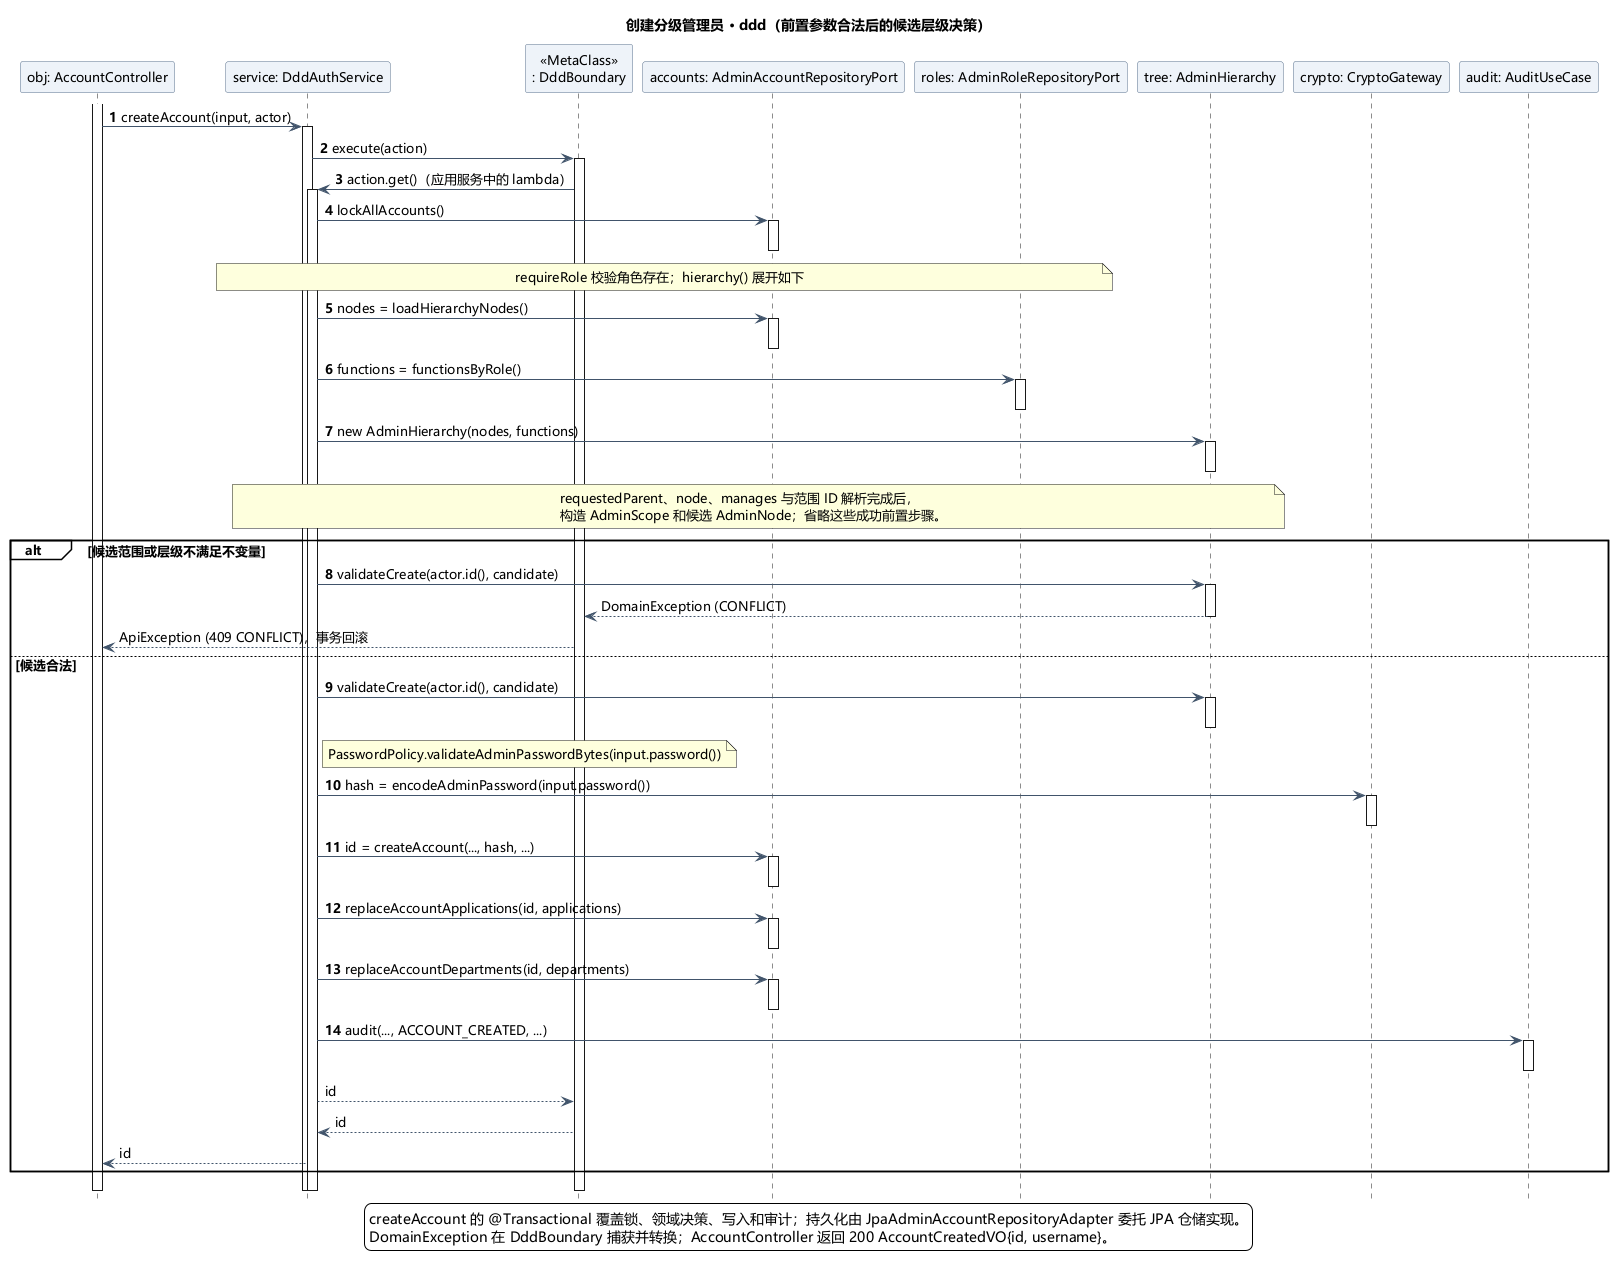

The diagram above was rendered by PlantUML. Its source (embedded in the PNG):
@startuml
skinparam shadowing false
skinparam defaultFontName Microsoft YaHei
skinparam defaultFontSize 13
skinparam classAttributeIconSize 0
skinparam backgroundColor white
skinparam ArrowColor #41546B
skinparam classBackgroundColor #F5F8FC
skinparam classBorderColor #59708C
skinparam sequenceParticipantBackgroundColor #EEF3F9
skinparam sequenceParticipantBorderColor #59708C
skinparam sequenceGroupBackgroundColor transparent
skinparam sequenceMessageAlign left
hide footbox
title 创建分级管理员 · ddd（前置参数合法后的候选层级决策）
autonumber
participant "obj: AccountController" as C
participant "service: DddAuthService" as S
participant "«MetaClass»\n: DddBoundary" as B
participant "accounts: AdminAccountRepositoryPort" as R
participant "roles: AdminRoleRepositoryPort" as Roles
participant "tree: AdminHierarchy" as Tree
participant "crypto: CryptoGateway" as Crypto
participant "audit: AuditUseCase" as Audit
activate C
C -> S: createAccount(input, actor)
activate S
S -> B: execute(action)
activate B
B -> S: action.get()（应用服务中的 lambda）
activate S
S -> R: lockAllAccounts()
activate R
deactivate R
note over S,Roles: requireRole 校验角色存在；hierarchy() 展开如下
S -> R: nodes = loadHierarchyNodes()
activate R
deactivate R
S -> Roles: functions = functionsByRole()
activate Roles
deactivate Roles
S -> Tree: new AdminHierarchy(nodes, functions)
activate Tree
deactivate Tree
note over S,Tree
requestedParent、node、manages 与范围 ID 解析完成后，
构造 AdminScope 和候选 AdminNode；省略这些成功前置步骤。
end note
alt 候选范围或层级不满足不变量
 S -> Tree: validateCreate(actor.id(), candidate)
 activate Tree
 autonumber stop
 Tree --> B: DomainException (CONFLICT)
 deactivate Tree
 B --> C: ApiException (409 CONFLICT)，事务回滚
else 候选合法
 autonumber resume
 S -> Tree: validateCreate(actor.id(), candidate)
 activate Tree
 deactivate Tree
 note right of S: PasswordPolicy.validateAdminPasswordBytes(input.password())
 autonumber resume
 S -> Crypto: hash = encodeAdminPassword(input.password())
 activate Crypto
 deactivate Crypto
 S -> R: id = createAccount(..., hash, ...)
 activate R
 deactivate R
 S -> R: replaceAccountApplications(id, applications)
 activate R
 deactivate R
 S -> R: replaceAccountDepartments(id, departments)
 activate R
 deactivate R
 S -> Audit: audit(..., ACCOUNT_CREATED, ...)
 activate Audit
 deactivate Audit
 autonumber stop
 S --> B: id
 B --> S: id
 S --> C: id
end
||12||
deactivate S
deactivate B
deactivate S
deactivate C
legend bottom
createAccount 的 @Transactional 覆盖锁、领域决策、写入和审计；持久化由 JpaAdminAccountRepositoryAdapter 委托 JPA 仓储实现。
DomainException 在 DddBoundary 捕获并转换；AccountController 返回 200 AccountCreatedVO{id, username}。
endlegend
@enduml